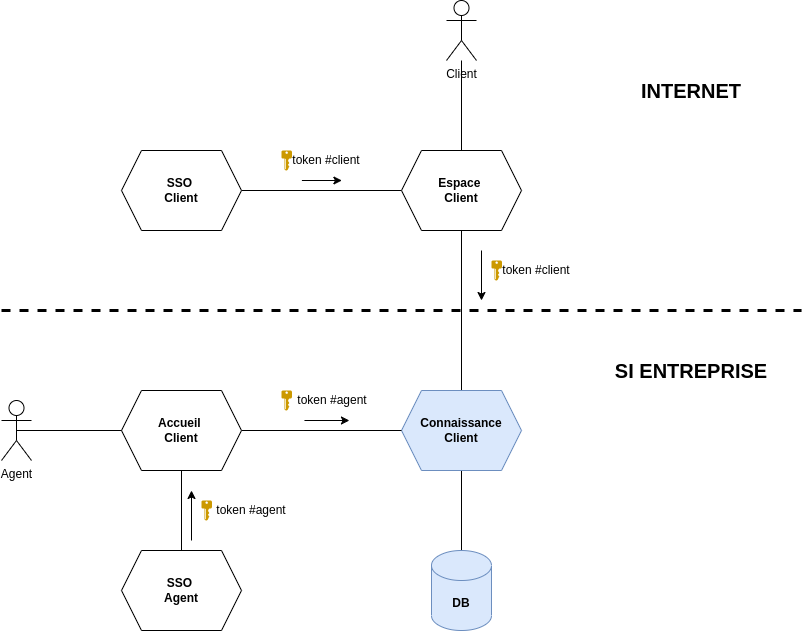

The diagram above was exported from draw.io. Its source (the exported page's mxGraphModel, read from the mxfile embedded in the PNG):
<mxGraphModel dx="2272" dy="878" grid="1" gridSize="10" guides="1" tooltips="1" connect="1" arrows="1" fold="1" page="1" pageScale="1" pageWidth="850" pageHeight="1100" math="0" shadow="0">
  <root>
    <mxCell id="0" />
    <mxCell id="1" parent="0" />
    <mxCell id="QGGwdD8gjBOpD8kHVPhX-1" value="" style="endArrow=none;dashed=1;html=1;strokeWidth=3;" parent="1" edge="1">
      <mxGeometry width="50" height="50" relative="1" as="geometry">
        <mxPoint x="-40" y="320" as="sourcePoint" />
        <mxPoint x="760" y="320" as="targetPoint" />
      </mxGeometry>
    </mxCell>
    <mxCell id="QGGwdD8gjBOpD8kHVPhX-6" value="" style="edgeStyle=orthogonalEdgeStyle;rounded=0;orthogonalLoop=1;jettySize=auto;html=1;strokeWidth=1;endArrow=none;endFill=0;" parent="1" source="QGGwdD8gjBOpD8kHVPhX-2" target="QGGwdD8gjBOpD8kHVPhX-3" edge="1">
      <mxGeometry relative="1" as="geometry" />
    </mxCell>
    <mxCell id="QGGwdD8gjBOpD8kHVPhX-2" value="Client" style="shape=umlActor;verticalLabelPosition=bottom;verticalAlign=top;html=1;outlineConnect=0;" parent="1" vertex="1">
      <mxGeometry x="405" y="10" width="30" height="60" as="geometry" />
    </mxCell>
    <mxCell id="QGGwdD8gjBOpD8kHVPhX-7" style="edgeStyle=orthogonalEdgeStyle;rounded=0;orthogonalLoop=1;jettySize=auto;html=1;exitX=0;exitY=0.5;exitDx=0;exitDy=0;entryX=1;entryY=0.5;entryDx=0;entryDy=0;strokeWidth=1;startArrow=none;startFill=0;endArrow=none;endFill=0;" parent="1" source="QGGwdD8gjBOpD8kHVPhX-3" target="QGGwdD8gjBOpD8kHVPhX-5" edge="1">
      <mxGeometry relative="1" as="geometry" />
    </mxCell>
    <mxCell id="QGGwdD8gjBOpD8kHVPhX-14" style="edgeStyle=orthogonalEdgeStyle;rounded=0;orthogonalLoop=1;jettySize=auto;html=1;exitX=0.5;exitY=1;exitDx=0;exitDy=0;startArrow=none;startFill=0;endArrow=none;endFill=0;strokeWidth=1;" parent="1" source="QGGwdD8gjBOpD8kHVPhX-3" target="QGGwdD8gjBOpD8kHVPhX-12" edge="1">
      <mxGeometry relative="1" as="geometry" />
    </mxCell>
    <mxCell id="QGGwdD8gjBOpD8kHVPhX-3" value="&lt;b&gt;Espace &lt;br&gt;Client&lt;/b&gt;" style="shape=hexagon;perimeter=hexagonPerimeter2;whiteSpace=wrap;html=1;fixedSize=1;" parent="1" vertex="1">
      <mxGeometry x="360" y="160" width="120" height="80" as="geometry" />
    </mxCell>
    <mxCell id="QGGwdD8gjBOpD8kHVPhX-5" value="&lt;b&gt;SSO&amp;nbsp;&lt;br&gt;Client&lt;/b&gt;" style="shape=hexagon;perimeter=hexagonPerimeter2;whiteSpace=wrap;html=1;fixedSize=1;" parent="1" vertex="1">
      <mxGeometry x="80" y="160" width="120" height="80" as="geometry" />
    </mxCell>
    <mxCell id="QGGwdD8gjBOpD8kHVPhX-10" value="" style="group" parent="1" vertex="1" connectable="0">
      <mxGeometry x="240" y="160" width="80" height="20" as="geometry" />
    </mxCell>
    <mxCell id="QGGwdD8gjBOpD8kHVPhX-8" value="" style="aspect=fixed;pointerEvents=1;shadow=0;dashed=0;html=1;strokeColor=none;labelPosition=center;verticalLabelPosition=bottom;verticalAlign=top;align=center;shape=mxgraph.mscae.enterprise.key_permissions;fillColor=#CC9900;" parent="QGGwdD8gjBOpD8kHVPhX-10" vertex="1">
      <mxGeometry width="10.4" height="20" as="geometry" />
    </mxCell>
    <mxCell id="QGGwdD8gjBOpD8kHVPhX-9" value="token #client" style="text;html=1;strokeColor=none;fillColor=none;align=center;verticalAlign=middle;whiteSpace=wrap;rounded=0;" parent="QGGwdD8gjBOpD8kHVPhX-10" vertex="1">
      <mxGeometry x="10.4" width="69.6" height="20" as="geometry" />
    </mxCell>
    <mxCell id="QGGwdD8gjBOpD8kHVPhX-11" value="" style="endArrow=none;html=1;strokeWidth=1;startArrow=classic;startFill=1;endFill=0;" parent="QGGwdD8gjBOpD8kHVPhX-10" edge="1">
      <mxGeometry width="50" height="50" relative="1" as="geometry">
        <mxPoint x="60.39999999999998" y="30" as="sourcePoint" />
        <mxPoint x="20.399999999999977" y="30" as="targetPoint" />
      </mxGeometry>
    </mxCell>
    <mxCell id="QGGwdD8gjBOpD8kHVPhX-35" style="edgeStyle=orthogonalEdgeStyle;rounded=0;orthogonalLoop=1;jettySize=auto;html=1;exitX=0.5;exitY=1;exitDx=0;exitDy=0;startArrow=none;startFill=0;endArrow=none;endFill=0;strokeWidth=1;" parent="1" source="QGGwdD8gjBOpD8kHVPhX-12" target="QGGwdD8gjBOpD8kHVPhX-34" edge="1">
      <mxGeometry relative="1" as="geometry" />
    </mxCell>
    <mxCell id="QGGwdD8gjBOpD8kHVPhX-12" value="&lt;b&gt;Connaissance&lt;br&gt;Client&lt;/b&gt;" style="shape=hexagon;perimeter=hexagonPerimeter2;whiteSpace=wrap;html=1;fixedSize=1;fillColor=#dae8fc;strokeColor=#6c8ebf;" parent="1" vertex="1">
      <mxGeometry x="360" y="400" width="120" height="80" as="geometry" />
    </mxCell>
    <mxCell id="QGGwdD8gjBOpD8kHVPhX-15" value="&lt;b&gt;SSO&amp;nbsp;&lt;br&gt;Agent&lt;/b&gt;" style="shape=hexagon;perimeter=hexagonPerimeter2;whiteSpace=wrap;html=1;fixedSize=1;" parent="1" vertex="1">
      <mxGeometry x="80" y="560" width="120" height="80" as="geometry" />
    </mxCell>
    <mxCell id="QGGwdD8gjBOpD8kHVPhX-17" style="edgeStyle=orthogonalEdgeStyle;rounded=0;orthogonalLoop=1;jettySize=auto;html=1;exitX=1;exitY=0.5;exitDx=0;exitDy=0;entryX=0;entryY=0.5;entryDx=0;entryDy=0;startArrow=none;startFill=0;endArrow=none;endFill=0;strokeWidth=1;" parent="1" source="QGGwdD8gjBOpD8kHVPhX-16" target="QGGwdD8gjBOpD8kHVPhX-12" edge="1">
      <mxGeometry relative="1" as="geometry" />
    </mxCell>
    <mxCell id="QGGwdD8gjBOpD8kHVPhX-21" style="edgeStyle=orthogonalEdgeStyle;rounded=0;orthogonalLoop=1;jettySize=auto;html=1;exitX=0.5;exitY=1;exitDx=0;exitDy=0;entryX=0.5;entryY=0;entryDx=0;entryDy=0;startArrow=none;startFill=0;endArrow=none;endFill=0;strokeWidth=1;" parent="1" source="QGGwdD8gjBOpD8kHVPhX-16" target="QGGwdD8gjBOpD8kHVPhX-15" edge="1">
      <mxGeometry relative="1" as="geometry" />
    </mxCell>
    <mxCell id="QGGwdD8gjBOpD8kHVPhX-16" value="&lt;b&gt;Accueil &lt;br&gt;Client&lt;/b&gt;" style="shape=hexagon;perimeter=hexagonPerimeter2;whiteSpace=wrap;html=1;fixedSize=1;" parent="1" vertex="1">
      <mxGeometry x="80" y="400" width="120" height="80" as="geometry" />
    </mxCell>
    <mxCell id="QGGwdD8gjBOpD8kHVPhX-20" style="edgeStyle=orthogonalEdgeStyle;rounded=0;orthogonalLoop=1;jettySize=auto;html=1;exitX=0.5;exitY=0.5;exitDx=0;exitDy=0;exitPerimeter=0;entryX=0;entryY=0.5;entryDx=0;entryDy=0;startArrow=none;startFill=0;endArrow=none;endFill=0;strokeWidth=1;" parent="1" source="QGGwdD8gjBOpD8kHVPhX-19" target="QGGwdD8gjBOpD8kHVPhX-16" edge="1">
      <mxGeometry relative="1" as="geometry" />
    </mxCell>
    <mxCell id="QGGwdD8gjBOpD8kHVPhX-19" value="Agent" style="shape=umlActor;verticalLabelPosition=bottom;verticalAlign=top;html=1;outlineConnect=0;fillColor=#FFFFFF;" parent="1" vertex="1">
      <mxGeometry x="-40" y="410" width="30" height="60" as="geometry" />
    </mxCell>
    <mxCell id="QGGwdD8gjBOpD8kHVPhX-22" value="" style="group" parent="1" vertex="1" connectable="0">
      <mxGeometry x="240" y="400" width="90" height="20" as="geometry" />
    </mxCell>
    <mxCell id="QGGwdD8gjBOpD8kHVPhX-23" value="" style="aspect=fixed;pointerEvents=1;shadow=0;dashed=0;html=1;strokeColor=none;labelPosition=center;verticalLabelPosition=bottom;verticalAlign=top;align=center;shape=mxgraph.mscae.enterprise.key_permissions;fillColor=#CC9900;" parent="QGGwdD8gjBOpD8kHVPhX-22" vertex="1">
      <mxGeometry width="10.4" height="20" as="geometry" />
    </mxCell>
    <mxCell id="QGGwdD8gjBOpD8kHVPhX-24" value="token #agent" style="text;html=1;strokeColor=none;fillColor=none;align=center;verticalAlign=middle;whiteSpace=wrap;rounded=0;" parent="QGGwdD8gjBOpD8kHVPhX-22" vertex="1">
      <mxGeometry x="11.700000000000001" width="78.3" height="20" as="geometry" />
    </mxCell>
    <mxCell id="QGGwdD8gjBOpD8kHVPhX-25" value="" style="endArrow=none;html=1;strokeWidth=1;startArrow=classic;startFill=1;endFill=0;" parent="QGGwdD8gjBOpD8kHVPhX-22" edge="1">
      <mxGeometry width="50" height="50" relative="1" as="geometry">
        <mxPoint x="67.94999999999997" y="30" as="sourcePoint" />
        <mxPoint x="22.949999999999974" y="30" as="targetPoint" />
      </mxGeometry>
    </mxCell>
    <mxCell id="QGGwdD8gjBOpD8kHVPhX-26" value="" style="group" parent="1" vertex="1" connectable="0">
      <mxGeometry x="450" y="270" width="80" height="20" as="geometry" />
    </mxCell>
    <mxCell id="QGGwdD8gjBOpD8kHVPhX-27" value="" style="aspect=fixed;pointerEvents=1;shadow=0;dashed=0;html=1;strokeColor=none;labelPosition=center;verticalLabelPosition=bottom;verticalAlign=top;align=center;shape=mxgraph.mscae.enterprise.key_permissions;fillColor=#CC9900;" parent="QGGwdD8gjBOpD8kHVPhX-26" vertex="1">
      <mxGeometry width="10.4" height="20" as="geometry" />
    </mxCell>
    <mxCell id="QGGwdD8gjBOpD8kHVPhX-28" value="token #client" style="text;html=1;strokeColor=none;fillColor=none;align=center;verticalAlign=middle;whiteSpace=wrap;rounded=0;" parent="QGGwdD8gjBOpD8kHVPhX-26" vertex="1">
      <mxGeometry x="10.4" width="69.6" height="20" as="geometry" />
    </mxCell>
    <mxCell id="QGGwdD8gjBOpD8kHVPhX-29" value="" style="endArrow=none;html=1;strokeWidth=1;startArrow=classic;startFill=1;endFill=0;" parent="QGGwdD8gjBOpD8kHVPhX-26" edge="1">
      <mxGeometry width="50" height="50" relative="1" as="geometry">
        <mxPoint x="-10" y="40" as="sourcePoint" />
        <mxPoint x="-10" y="-10" as="targetPoint" />
      </mxGeometry>
    </mxCell>
    <mxCell id="QGGwdD8gjBOpD8kHVPhX-30" value="" style="group" parent="1" vertex="1" connectable="0">
      <mxGeometry x="160" y="510" width="90" height="20" as="geometry" />
    </mxCell>
    <mxCell id="QGGwdD8gjBOpD8kHVPhX-31" value="" style="aspect=fixed;pointerEvents=1;shadow=0;dashed=0;html=1;strokeColor=none;labelPosition=center;verticalLabelPosition=bottom;verticalAlign=top;align=center;shape=mxgraph.mscae.enterprise.key_permissions;fillColor=#CC9900;" parent="QGGwdD8gjBOpD8kHVPhX-30" vertex="1">
      <mxGeometry width="10.4" height="20" as="geometry" />
    </mxCell>
    <mxCell id="QGGwdD8gjBOpD8kHVPhX-32" value="token #agent" style="text;html=1;strokeColor=none;fillColor=none;align=center;verticalAlign=middle;whiteSpace=wrap;rounded=0;" parent="QGGwdD8gjBOpD8kHVPhX-30" vertex="1">
      <mxGeometry x="10.4" width="79.6" height="20" as="geometry" />
    </mxCell>
    <mxCell id="QGGwdD8gjBOpD8kHVPhX-33" value="" style="endArrow=classic;html=1;strokeWidth=1;startArrow=none;startFill=0;endFill=1;" parent="QGGwdD8gjBOpD8kHVPhX-30" edge="1">
      <mxGeometry width="50" height="50" relative="1" as="geometry">
        <mxPoint x="-10" y="40" as="sourcePoint" />
        <mxPoint x="-10" y="-10" as="targetPoint" />
      </mxGeometry>
    </mxCell>
    <mxCell id="QGGwdD8gjBOpD8kHVPhX-34" value="&lt;b&gt;DB&lt;/b&gt;" style="shape=cylinder3;whiteSpace=wrap;html=1;boundedLbl=1;backgroundOutline=1;size=15;fillColor=#dae8fc;strokeColor=#6c8ebf;" parent="1" vertex="1">
      <mxGeometry x="390" y="560" width="60" height="80" as="geometry" />
    </mxCell>
    <mxCell id="QGGwdD8gjBOpD8kHVPhX-36" value="&lt;font style=&quot;font-size: 20px&quot;&gt;&lt;b&gt;INTERNET&lt;/b&gt;&lt;/font&gt;" style="text;html=1;strokeColor=none;fillColor=none;align=center;verticalAlign=middle;whiteSpace=wrap;rounded=0;" parent="1" vertex="1">
      <mxGeometry x="580" y="90" width="140" height="20" as="geometry" />
    </mxCell>
    <mxCell id="QGGwdD8gjBOpD8kHVPhX-37" value="&lt;font style=&quot;font-size: 20px&quot;&gt;&lt;b&gt;SI ENTREPRISE&lt;/b&gt;&lt;/font&gt;" style="text;html=1;strokeColor=none;fillColor=none;align=center;verticalAlign=middle;whiteSpace=wrap;rounded=0;" parent="1" vertex="1">
      <mxGeometry x="560" y="370" width="180" height="20" as="geometry" />
    </mxCell>
  </root>
</mxGraphModel>